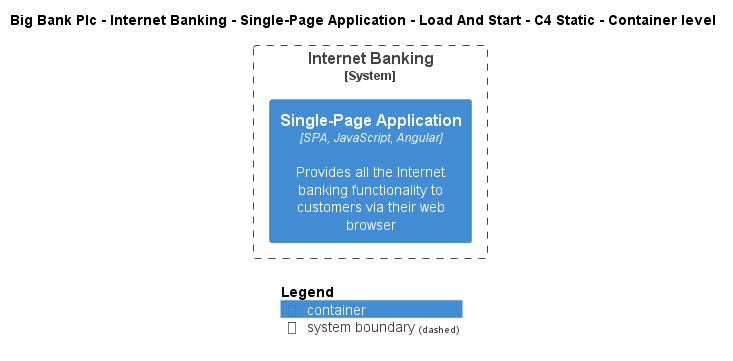

The diagram above was rendered by PlantUML. Its source (embedded in the PNG):
@startuml
!include ..\..\..\..\..\..\..\.c4s\C4_Container.puml

AddElementTag("c4interflow:lifecycle:new", $bgColor=green, $fontColor=#ffffff, $borderColor=green, $shadowing="False")
AddElementTag("c4interflow:lifecycle:changed", $bgColor=orange, $fontColor=#ffffff, $borderColor=orange, $shadowing="False")
AddElementTag("c4interflow:lifecycle:removed", $bgColor=red, $fontColor=#ffffff, $borderColor=red, $shadowing="False")

AddRelTag("c4interflow:lifecycle:new", $textColor=green, $lineColor=green)
AddRelTag("c4interflow:lifecycle:changed", $textColor=orange, $lineColor=orange)
AddRelTag("c4interflow:lifecycle:removed", $textColor=red, $lineColor=red)

SHOW_PERSON_PORTRAIT()
LAYOUT_TOP_DOWN()

skinparam linetype polyline

title Big Bank Plc - Internet Banking - Single-Page Application - Load And Start - C4 Static - Container level


System_Boundary(BigBankPlc.SoftwareSystems.InternetBanking, "Internet Banking") {
    Container(BigBankPlc.SoftwareSystems.InternetBanking.Containers.SinglePageApp, "Single-Page Application", "SPA, JavaScript, Angular", "Provides all the Internet banking functionality to customers via their web browser")
}



SHOW_LEGEND()
@enduml